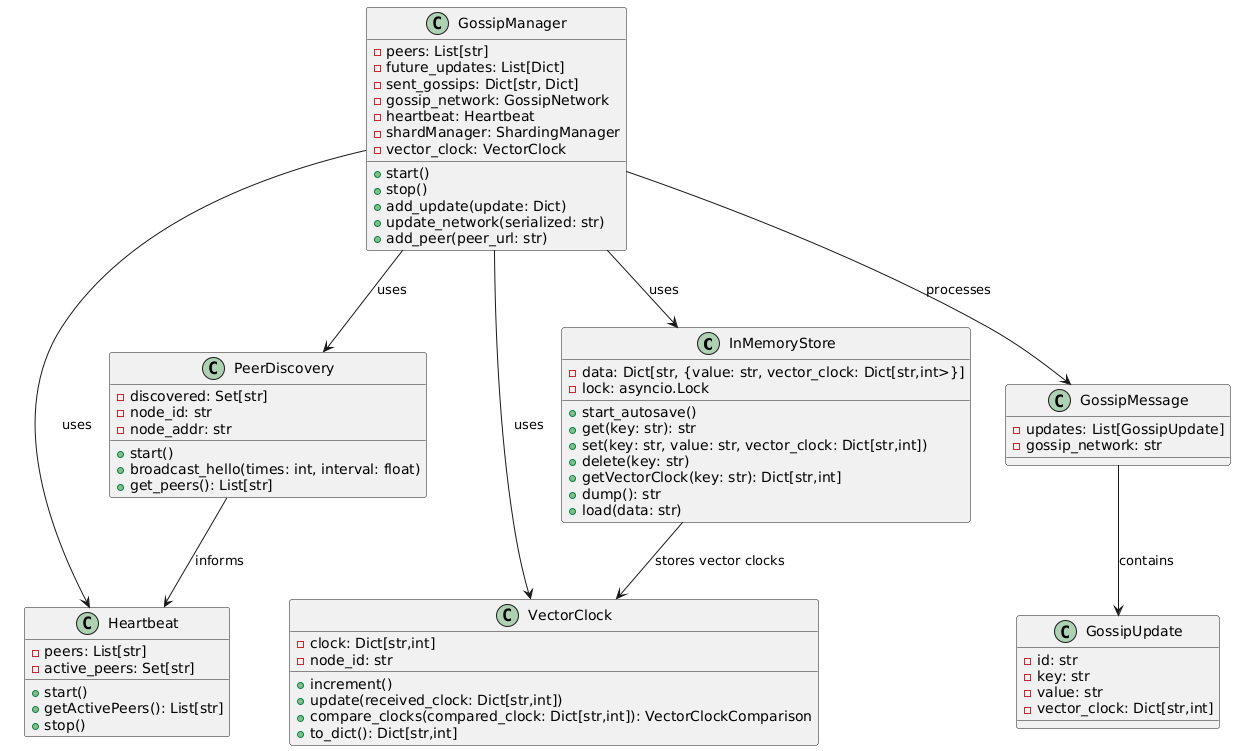

The diagram above was rendered by PlantUML. Its source (embedded in the PNG):
@startuml
class InMemoryStore {
    - data: Dict[str, {value: str, vector_clock: Dict[str,int>}]
    - lock: asyncio.Lock
    + start_autosave()
    + get(key: str): str
    + set(key: str, value: str, vector_clock: Dict[str,int])
    + delete(key: str)
    + getVectorClock(key: str): Dict[str,int]
    + dump(): str
    + load(data: str)
}

class GossipManager {
    - peers: List[str]
    - future_updates: List[Dict]
    - sent_gossips: Dict[str, Dict]
    - gossip_network: GossipNetwork
    - heartbeat: Heartbeat
    - shardManager: ShardingManager
    - vector_clock: VectorClock
    + start()
    + stop()
    + add_update(update: Dict)
    + update_network(serialized: str)
    + add_peer(peer_url: str)
}

class Heartbeat {
    - peers: List[str]
    - active_peers: Set[str]
    + start()
    + getActivePeers(): List[str]
    + stop()
}

class PeerDiscovery {
    - discovered: Set[str]
    - node_id: str
    - node_addr: str
    + start()
    + broadcast_hello(times: int, interval: float)
    + get_peers(): List[str]
}

class VectorClock {
    - clock: Dict[str,int]
    - node_id: str
    + increment()
    + update(received_clock: Dict[str,int])
    + compare_clocks(compared_clock: Dict[str,int]): VectorClockComparison
    + to_dict(): Dict[str,int]
}

class GossipMessage {
    - updates: List[GossipUpdate]
    - gossip_network: str
}

class GossipUpdate {
    - id: str
    - key: str
    - value: str
    - vector_clock: Dict[str,int]
}

' RELAZIONI
InMemoryStore --> VectorClock : stores vector clocks
GossipManager --> InMemoryStore : uses
GossipManager --> Heartbeat : uses
GossipManager --> PeerDiscovery : uses
GossipManager --> VectorClock : uses
GossipManager --> GossipMessage : processes
PeerDiscovery --> Heartbeat : informs
GossipMessage --> GossipUpdate : contains
@enduml